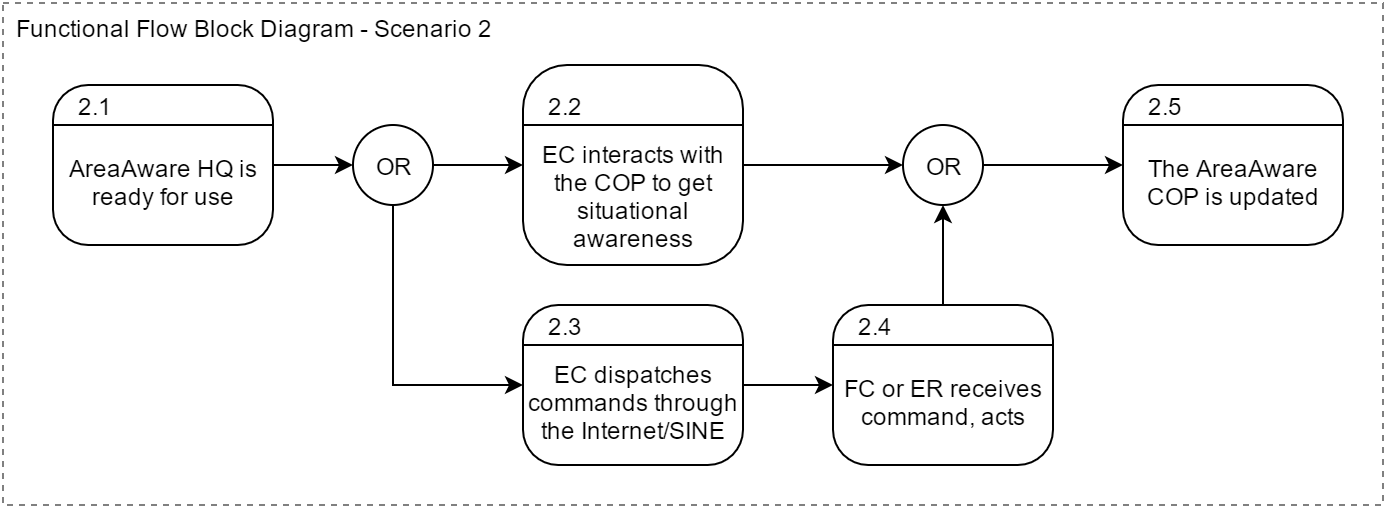

The diagram above was exported from draw.io. Its source (the exported page's mxGraphModel, read from the mxfile embedded in the PNG):
<mxGraphModel dx="880" dy="514" grid="1" gridSize="10" guides="1" tooltips="1" connect="1" arrows="1" fold="1" page="1" pageScale="1" pageWidth="1169" pageHeight="826" background="#ffffff" math="0">
  <root>
    <mxCell id="0" />
    <mxCell id="1" parent="0" />
    <mxCell id="2" value="" style="whiteSpace=wrap;html=1;strokeWidth=1;dashed=1;rounded=0;opacity=50;" vertex="1" parent="1">
      <mxGeometry x="50" y="319" width="690" height="251" as="geometry" />
    </mxCell>
    <mxCell id="3" value="Functional Flow Block Diagram - Scenario 2" style="text;html=1;strokeColor=none;fillColor=none;align=center;verticalAlign=middle;whiteSpace=wrap;overflow=hidden;rounded=0;dashed=1;" vertex="1" parent="1">
      <mxGeometry x="50" y="319" width="250" height="23.05263157894737" as="geometry" />
    </mxCell>
    <mxCell id="4" value="" style="group;spacingTop=0;" vertex="1" connectable="0" parent="1">
      <mxGeometry x="75" y="360" width="110" height="80" as="geometry" />
    </mxCell>
    <mxCell id="5" value="AreaAware HQ is ready for use" style="rounded=1;whiteSpace=wrap;html=1;spacingTop=15;arcSize=22;" vertex="1" parent="4">
      <mxGeometry width="110" height="80" as="geometry" />
    </mxCell>
    <mxCell id="6" value="" style="line;html=1;strokeWidth=1;" vertex="1" parent="4">
      <mxGeometry y="15" width="110" height="10" as="geometry" />
    </mxCell>
    <mxCell id="7" value="2.1" style="text;html=1;strokeColor=none;fillColor=none;align=center;verticalAlign=middle;whiteSpace=wrap;overflow=hidden;" vertex="1" parent="4">
      <mxGeometry width="40" height="20" as="geometry" />
    </mxCell>
    <mxCell id="8" value="AreaAware HQ is ready for use" style="rounded=1;whiteSpace=wrap;html=1;spacingTop=15;arcSize=22;" vertex="1" parent="1">
      <mxGeometry x="75" y="360" width="110" height="80" as="geometry" />
    </mxCell>
    <mxCell id="9" value="" style="line;html=1;strokeWidth=1;" vertex="1" parent="1">
      <mxGeometry x="75" y="375" width="110" height="10" as="geometry" />
    </mxCell>
    <mxCell id="10" value="2.1" style="text;html=1;strokeColor=none;fillColor=none;align=center;verticalAlign=middle;whiteSpace=wrap;overflow=hidden;" vertex="1" parent="1">
      <mxGeometry x="75" y="360" width="40" height="20" as="geometry" />
    </mxCell>
    <mxCell id="11" value="" style="group;spacingTop=0;" vertex="1" connectable="0" parent="1">
      <mxGeometry x="310" y="360" width="110" height="100" as="geometry" />
    </mxCell>
    <mxCell id="12" value="EC interacts with the COP to get situational awareness" style="rounded=1;whiteSpace=wrap;html=1;spacingTop=30;arcSize=22;" vertex="1" parent="11">
      <mxGeometry y="-10" width="110" height="100" as="geometry" />
    </mxCell>
    <mxCell id="13" value="" style="line;html=1;strokeWidth=1;" vertex="1" parent="11">
      <mxGeometry y="15" width="110" height="10" as="geometry" />
    </mxCell>
    <mxCell id="14" value="2.2" style="text;html=1;strokeColor=none;fillColor=none;align=center;verticalAlign=middle;whiteSpace=wrap;overflow=hidden;" vertex="1" parent="11">
      <mxGeometry width="40" height="20" as="geometry" />
    </mxCell>
    <mxCell id="15" value="EC interacts with the COP to get situational awareness" style="rounded=1;whiteSpace=wrap;html=1;spacingTop=30;arcSize=22;" vertex="1" parent="1">
      <mxGeometry x="310" y="350" width="110" height="100" as="geometry" />
    </mxCell>
    <mxCell id="16" value="" style="line;html=1;strokeWidth=1;" vertex="1" parent="1">
      <mxGeometry x="310" y="375" width="110" height="10" as="geometry" />
    </mxCell>
    <mxCell id="17" value="2.2" style="text;html=1;strokeColor=none;fillColor=none;align=center;verticalAlign=middle;whiteSpace=wrap;overflow=hidden;" vertex="1" parent="1">
      <mxGeometry x="310" y="360" width="40" height="20" as="geometry" />
    </mxCell>
    <mxCell id="18" style="edgeStyle=orthogonalEdgeStyle;rounded=0;html=1;exitX=1;exitY=0.5;jettySize=auto;orthogonalLoop=1;fontSize=10;" edge="1" source="20" target="15" parent="1">
      <mxGeometry x="265" y="400" as="geometry" />
    </mxCell>
    <mxCell id="19" style="edgeStyle=orthogonalEdgeStyle;rounded=0;html=1;exitX=0.5;exitY=1;entryX=0;entryY=0.5;jettySize=auto;orthogonalLoop=1;fontSize=10;" edge="1" source="20" target="25" parent="1">
      <mxGeometry x="245" y="420" as="geometry" />
    </mxCell>
    <mxCell id="20" value="OR" style="ellipse;whiteSpace=wrap;html=1;" vertex="1" parent="1">
      <mxGeometry x="225" y="380" width="40" height="40" as="geometry" />
    </mxCell>
    <mxCell id="21" value="" style="group;spacingTop=0;" vertex="1" connectable="0" parent="1">
      <mxGeometry x="310" y="470" width="110" height="80" as="geometry" />
    </mxCell>
    <mxCell id="22" value="EC dispatches commands through the Internet/SINE" style="rounded=1;whiteSpace=wrap;html=1;spacingTop=15;arcSize=22;" vertex="1" parent="21">
      <mxGeometry width="110" height="80" as="geometry" />
    </mxCell>
    <mxCell id="23" value="" style="line;html=1;strokeWidth=1;" vertex="1" parent="21">
      <mxGeometry y="15" width="110" height="10" as="geometry" />
    </mxCell>
    <mxCell id="24" value="2.3" style="text;html=1;strokeColor=none;fillColor=none;align=center;verticalAlign=middle;whiteSpace=wrap;overflow=hidden;" vertex="1" parent="21">
      <mxGeometry width="40" height="20" as="geometry" />
    </mxCell>
    <mxCell id="25" value="EC dispatches commands through the Internet/SINE" style="rounded=1;whiteSpace=wrap;html=1;spacingTop=15;arcSize=22;" vertex="1" parent="1">
      <mxGeometry x="310" y="470" width="110" height="80" as="geometry" />
    </mxCell>
    <mxCell id="26" value="" style="line;html=1;strokeWidth=1;" vertex="1" parent="1">
      <mxGeometry x="310" y="485" width="110" height="10" as="geometry" />
    </mxCell>
    <mxCell id="27" value="2.3" style="text;html=1;strokeColor=none;fillColor=none;align=center;verticalAlign=middle;whiteSpace=wrap;overflow=hidden;" vertex="1" parent="1">
      <mxGeometry x="310" y="470" width="40" height="20" as="geometry" />
    </mxCell>
    <mxCell id="28" style="edgeStyle=orthogonalEdgeStyle;rounded=0;html=1;exitX=1;exitY=0.5;entryX=0;entryY=0.5;jettySize=auto;orthogonalLoop=1;fontSize=10;" edge="1" source="8" target="20" parent="1">
      <mxGeometry x="185" y="400" as="geometry" />
    </mxCell>
    <mxCell id="29" value="" style="group;spacingTop=0;" vertex="1" connectable="0" parent="1">
      <mxGeometry x="465" y="470" width="110" height="80" as="geometry" />
    </mxCell>
    <mxCell id="30" value="FC or ER receives command, acts" style="rounded=1;whiteSpace=wrap;html=1;spacingTop=15;arcSize=22;" vertex="1" parent="29">
      <mxGeometry width="110" height="80" as="geometry" />
    </mxCell>
    <mxCell id="31" value="" style="line;html=1;strokeWidth=1;" vertex="1" parent="29">
      <mxGeometry y="15" width="110" height="10" as="geometry" />
    </mxCell>
    <mxCell id="32" value="2.4" style="text;html=1;strokeColor=none;fillColor=none;align=center;verticalAlign=middle;whiteSpace=wrap;overflow=hidden;" vertex="1" parent="29">
      <mxGeometry width="40" height="20" as="geometry" />
    </mxCell>
    <mxCell id="33" value="FC or ER receives command, acts" style="rounded=1;whiteSpace=wrap;html=1;spacingTop=15;arcSize=22;" vertex="1" parent="1">
      <mxGeometry x="465" y="470" width="110" height="80" as="geometry" />
    </mxCell>
    <mxCell id="34" value="" style="line;html=1;strokeWidth=1;" vertex="1" parent="1">
      <mxGeometry x="465" y="485" width="110" height="10" as="geometry" />
    </mxCell>
    <mxCell id="35" value="2.4" style="text;html=1;strokeColor=none;fillColor=none;align=center;verticalAlign=middle;whiteSpace=wrap;overflow=hidden;" vertex="1" parent="1">
      <mxGeometry x="465" y="470" width="40" height="20" as="geometry" />
    </mxCell>
    <mxCell id="36" style="edgeStyle=orthogonalEdgeStyle;rounded=0;html=1;exitX=1;exitY=0.5;entryX=0;entryY=0.5;jettySize=auto;orthogonalLoop=1;fontSize=10;" edge="1" source="25" target="33" parent="1">
      <mxGeometry x="420" y="510" as="geometry" />
    </mxCell>
    <mxCell id="37" value="" style="group;spacingTop=0;" vertex="1" connectable="0" parent="1">
      <mxGeometry x="610" y="360" width="110" height="80" as="geometry" />
    </mxCell>
    <mxCell id="38" value="The AreaAware COP is updated" style="rounded=1;whiteSpace=wrap;html=1;spacingTop=15;arcSize=22;" vertex="1" parent="37">
      <mxGeometry width="110" height="80" as="geometry" />
    </mxCell>
    <mxCell id="39" value="" style="line;html=1;strokeWidth=1;" vertex="1" parent="37">
      <mxGeometry y="15" width="110" height="10" as="geometry" />
    </mxCell>
    <mxCell id="40" value="2.5" style="text;html=1;strokeColor=none;fillColor=none;align=center;verticalAlign=middle;whiteSpace=wrap;overflow=hidden;" vertex="1" parent="37">
      <mxGeometry width="40" height="20" as="geometry" />
    </mxCell>
    <mxCell id="41" value="The AreaAware COP is updated" style="rounded=1;whiteSpace=wrap;html=1;spacingTop=15;arcSize=22;" vertex="1" parent="1">
      <mxGeometry x="610" y="360" width="110" height="80" as="geometry" />
    </mxCell>
    <mxCell id="42" value="" style="line;html=1;strokeWidth=1;" vertex="1" parent="1">
      <mxGeometry x="610" y="375" width="110" height="10" as="geometry" />
    </mxCell>
    <mxCell id="43" value="2.5" style="text;html=1;strokeColor=none;fillColor=none;align=center;verticalAlign=middle;whiteSpace=wrap;overflow=hidden;" vertex="1" parent="1">
      <mxGeometry x="610" y="360" width="40" height="20" as="geometry" />
    </mxCell>
    <mxCell id="44" style="edgeStyle=orthogonalEdgeStyle;rounded=0;html=1;exitX=1;exitY=0.5;entryX=0;entryY=0.5;jettySize=auto;orthogonalLoop=1;fontSize=10;" edge="1" source="45" target="41" parent="1">
      <mxGeometry x="540" y="400" as="geometry" />
    </mxCell>
    <mxCell id="45" value="OR" style="ellipse;whiteSpace=wrap;html=1;" vertex="1" parent="1">
      <mxGeometry x="500" y="380" width="40" height="40" as="geometry" />
    </mxCell>
    <mxCell id="46" style="edgeStyle=orthogonalEdgeStyle;rounded=0;html=1;exitX=1;exitY=0.5;entryX=0;entryY=0.5;jettySize=auto;orthogonalLoop=1;fontSize=10;" edge="1" source="15" target="45" parent="1">
      <mxGeometry x="420" y="400" as="geometry" />
    </mxCell>
    <mxCell id="47" style="edgeStyle=orthogonalEdgeStyle;rounded=0;html=1;exitX=0.5;exitY=0;entryX=0.5;entryY=1;jettySize=auto;orthogonalLoop=1;fontSize=10;" edge="1" source="33" target="45" parent="1">
      <mxGeometry x="520" y="420" as="geometry" />
    </mxCell>
  </root>
</mxGraphModel>